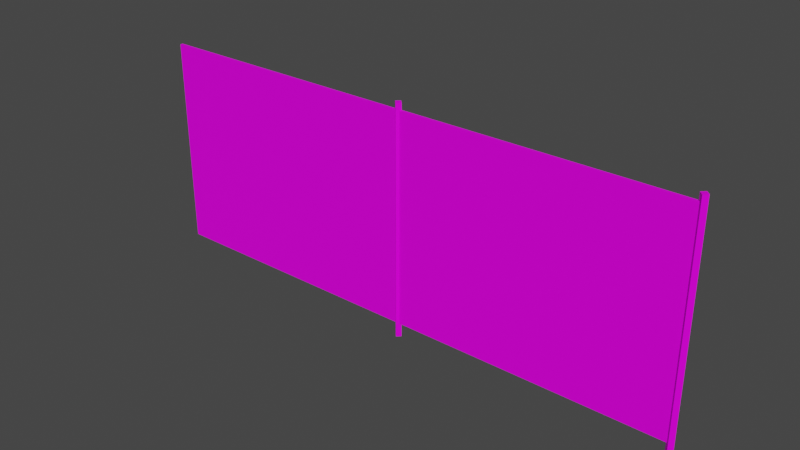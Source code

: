 # Source: Fence03Medium.blend  (saved by Blender 3.6.11; exported with 4.5.12 LTS)
import bpy
from mathutils import Matrix  # noqa: F401  (used for matrix-valued properties, if any)

bpy.ops.wm.read_factory_settings(use_empty=True)
scene = bpy.context.scene
scene.name = 'Scene'

# ---- collections
col_collection = bpy.data.collections.new('Collection'); scene.collection.children.link(col_collection)

# ---- images (referenced by path relative to the original .blend; pixels are not part of the script)
import os
ASSET_DIR = os.environ.get("B2B_ASSET_DIR", "")  # directory of the original .blend (textures are referenced by path, not embedded)
HERE = os.path.dirname(os.path.abspath(__file__))  # packed textures are extracted next to this script under _unpacked/

def load_image(name, relpath, width, height, colorspace="sRGB"):
    """Load a texture the original file referenced (path relative to the .blend, or extracted next to this script)."""
    p = next((c for c in (os.path.join(HERE, relpath), os.path.join(ASSET_DIR, relpath)) if relpath and os.path.exists(c)), "")
    if p:
        img = bpy.data.images.load(p, check_existing=True)
        img.name = name
    else:  # same state as the original file: an image datablock whose file is absent (Cycles renders it pink)
        img = bpy.data.images.new(name, width, height)
        img.source = "FILE"
        img.filepath = "//" + (relpath or name)
    img.colorspace_settings.name = colorspace
    return img
img_fence03_a_png = load_image('Fence03_a.png', 'Fence03_a.png', 1024, 1024, 'sRGB')

# ---- materials (node trees are filled in below, after node groups)
mat_material = bpy.data.materials.new('Material')
mat_material.alpha_threshold = 0.0
mat_material.use_transparent_shadow = False
mat_material.roughness = 0.5
mat_material.line_color = (0.0, 0.0, 0.0, 1.0)

# ---- material node trees
mat_material.use_nodes = True; mat_material.node_tree.nodes.clear()
_N = mat_material.node_tree.nodes; _L = mat_material.node_tree.links
n0 = _N.new('ShaderNodeOutputMaterial'); n0.name = 'Material Output'; n0.location = (300, 300)
n1 = _N.new('ShaderNodeBsdfPrincipled'); n1.name = 'Principled BSDF'; n1.location = (10, 300)
n1.distribution = 'GGX'
n1.subsurface_method = 'RANDOM_WALK_SKIN'
n1.inputs[3].default_value = 1.45
n1.inputs[13].default_value = 0.15
n1.inputs[27].default_value = (0.0, 0.0, 0.0, 1.0)
n1.inputs[28].default_value = 1.0
n2 = _N.new('ShaderNodeTexImage'); n2.name = 'Image Texture'; n2.location = (-280, 280)
n2.image = img_fence03_a_png
n2.interpolation = 'Closest'
_L.new(n1.outputs[0], n0.inputs[0])
_L.new(n2.outputs[0], n1.inputs[0])
n0.is_active_output = True

# ---- world
world_world = bpy.data.worlds.new('World'); scene.world = world_world
world_world.use_nodes = True; world_world.node_tree.nodes.clear()
_N = world_world.node_tree.nodes; _L = world_world.node_tree.links
n0 = _N.new('ShaderNodeOutputWorld'); n0.name = 'World Output'; n0.location = (300, 300)
n1 = _N.new('ShaderNodeBackground'); n1.name = 'Background'; n1.location = (10, 300)
n1.inputs[0].default_value = (0.05088, 0.05088, 0.05088, 1.0)
_L.new(n1.outputs[0], n0.inputs[0])
n0.is_active_output = True
world_world.color = (0.05088, 0.05088, 0.05088)
world_world.use_sun_shadow = False
world_world.sun_shadow_jitter_overblur = 0.0

# ---- meshes
me_cube_001 = bpy.data.meshes.new('Cube.001')
me_cube_001.from_pydata([(-8.0, -0.02, 0.2), (-8.0, -0.02, 3.225), (-8.0, 0.02, 0.2), (-8.0, 0.02, 3.225), (0.0, 0.02, 0.2), (0.0, 0.02, 3.225), (0.0, -0.02, 0.2), (0.0, -0.02, 3.225)], [], [(6, 7, 1, 0), (5, 3, 1, 7), (2, 4, 6, 0), (2, 3, 5, 4)])
_uv = me_cube_001.uv_layers.new(name='UVMap')
_uv.uv.foreach_set('vector', [0.6693, 0.0625, 0.6693, 0.9766, 0.007812, 0.9766, 0.007812, 0.0625, 0.1189, 0.375, 0.3307, 0.375, 0.3307, 0.3906, 0.1189, 0.3906, 0.01302, 0.5156, 0.2248, 0.5156, 0.2248, 0.5312, 0.01302, 0.5312, 0.007812, 0.0625, 0.007812, 0.9766, 0.6693, 0.9766, 0.6693, 0.0625])
me_cube_001.materials.append(mat_material)
me_cube_001.update()
me_cube_003 = bpy.data.meshes.new('Cube.003')
me_cube_003.from_pydata([(0.0, 0.05303, 3.33), (0.0, 0.05303, 0.0), (0.05303, 0.0, 3.33), (0.05303, 0.0, 0.0), (-0.05303, 0.0, 3.33), (-0.05303, 0.0, 0.0), (0.0, -0.05303, 3.33), (0.0, -0.05303, 0.0)], [], [(0, 4, 6, 2), (3, 2, 6, 7), (7, 6, 4, 5), (1, 0, 2, 3), (5, 4, 0, 1)])
_uv = me_cube_003.uv_layers.new(name='UVMap')
_uv.uv.foreach_set('vector', [0.0, 1.0, 0.0, 0.9766, 0.01042, 0.9766, 0.01042, 1.0, 0.3464, 0.0, 0.3464, 0.9766, 0.3359, 0.9766, 0.3359, 0.0, 0.3464, 0.0, 0.3464, 0.9766, 0.3359, 0.9766, 0.3359, 0.0, 0.3438, 0.0, 0.3438, 0.9766, 0.3359, 0.9766, 0.3359, 0.0, 0.3464, 0.0, 0.3464, 0.9766, 0.3359, 0.9766, 0.3359, 0.0])
me_cube_003.materials.append(mat_material)
me_cube_003.update()
me_cube_004 = bpy.data.meshes.new('Cube.004')
me_cube_004.from_pydata([(-4.0, 0.05303, 3.33), (-4.0, 0.05303, 0.0), (-3.947, 0.0, 3.33), (-3.947, 0.0, 0.0), (-4.053, 0.0, 3.33), (-4.053, 0.0, 0.0), (-4.0, -0.05303, 3.33), (-4.0, -0.05303, 0.0)], [], [(0, 4, 6, 2), (3, 2, 6, 7), (7, 6, 4, 5), (1, 0, 2, 3), (5, 4, 0, 1)])
_uv = me_cube_004.uv_layers.new(name='UVMap')
_uv.uv.foreach_set('vector', [0.0, 1.0, 0.0, 0.9766, 0.01042, 0.9766, 0.01042, 1.0, 0.0, 0.9766, 0.0, 0.0, 0.01042, 0.0, 0.01042, 0.9766, 0.01042, 0.0, 0.01042, 0.9766, 0.0, 0.9766, 0.0, 0.0, 0.01042, 0.0, 0.01042, 0.9766, 0.0, 0.9766, 0.0, 0.0, 0.01042, 0.0, 0.01042, 0.9766, 0.0, 0.9766, 0.0, 0.0])
me_cube_004.materials.append(mat_material)
me_cube_004.update()

# ---- objects
ob_fence03 = bpy.data.objects.new('Fence03', me_cube_001)
ob_fence03pole02 = bpy.data.objects.new('Fence03Pole02', me_cube_003)
ob_fence03pole03 = bpy.data.objects.new('Fence03Pole03', me_cube_004)

# ---- transforms, parenting, visibility, modifiers, constraints
ob_fence03.location = (0.0, 0.0, 0.0)
ob_fence03pole02.location = (0.0, 0.0, 0.0)
ob_fence03pole03.location = (0.0, 0.0, 0.0)

# ---- collection membership
col_collection.objects.link(ob_fence03)
col_collection.objects.link(ob_fence03pole02)
col_collection.objects.link(ob_fence03pole03)

# ---- scene / render settings (as saved in the file)
scene.frame_start = 1; scene.frame_end = 250; scene.frame_set(1)
scene.render.engine = 'BLENDER_EEVEE_NEXT'
scene.cycles.sampling_pattern = 'TABULATED_SOBOL'
scene.view_settings.view_transform = 'Filmic'
bpy.context.view_layer.update()

# ---- added for rendering (the .blend has no active camera and no usable light): camera, sun
cam_auto = bpy.data.cameras.new('AutoCamera')
cam_auto.lens = 50.0
cam_auto.sensor_width = 36.0
cam_auto.clip_end = 1000.0
ob_auto_camera = bpy.data.objects.new('AutoCamera', cam_auto)
scene.collection.objects.link(ob_auto_camera)
ob_auto_camera.location = (4.08986, -9.67602, 8.11568)
ob_auto_camera.rotation_euler = (1.09748, -7.21219e-08, 0.694738)
scene.camera = ob_auto_camera
light_auto_sun = bpy.data.lights.new('AutoSun', 'SUN')
light_auto_sun.energy = 3.0
light_auto_sun.angle = 0.0523599
ob_auto_sun = bpy.data.objects.new('AutoSun', light_auto_sun)
scene.collection.objects.link(ob_auto_sun)
ob_auto_sun.rotation_euler = (0.872665, 0.174533, 0.523599)
bpy.context.view_layer.update()
